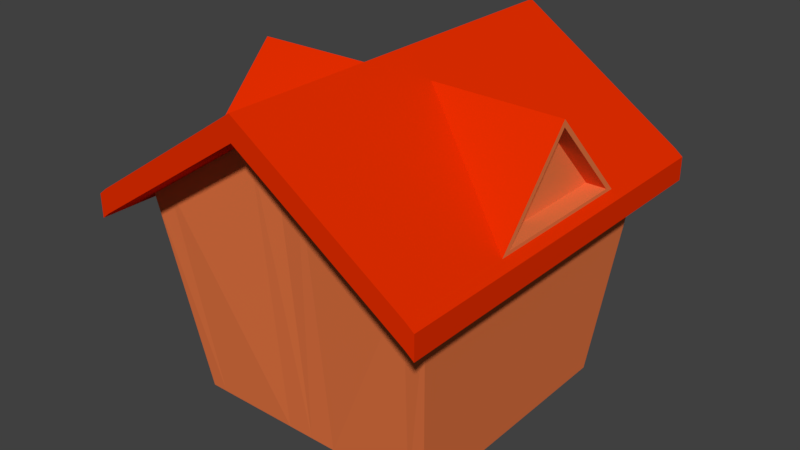 # Source: Cabin.blend  (saved by Blender 2.78.0; exported with 4.5.12 LTS)
import bpy
from mathutils import Matrix  # noqa: F401  (used for matrix-valued properties, if any)

bpy.ops.wm.read_factory_settings(use_empty=True)
scene = bpy.context.scene
scene.name = 'Scene'

# ---- collections
col_collection_1 = bpy.data.collections.new('Collection 1'); scene.collection.children.link(col_collection_1)

# ---- materials (node trees are filled in below, after node groups)
mat_door = bpy.data.materials.new('Door')
mat_door.alpha_threshold = 0.0
mat_door.roughness = 0.5
mat_roof = bpy.data.materials.new('Roof')
mat_roof.alpha_threshold = 0.0
mat_roof.roughness = 0.5
mat_walls = bpy.data.materials.new('Walls')
mat_walls.alpha_threshold = 0.0
mat_walls.roughness = 0.5

# ---- material node trees
mat_door.use_nodes = True; mat_door.node_tree.nodes.clear()
_N = mat_door.node_tree.nodes; _L = mat_door.node_tree.links
n0 = _N.new('ShaderNodeOutputMaterial'); n0.name = 'Material Output'; n0.location = (300, 300)
n1 = _N.new('ShaderNodeBsdfDiffuse'); n1.name = 'Diffuse BSDF'; n1.location = (10, 300)
n1.inputs[0].default_value = (0.02365, 0.004001, 0.00648, 1.0)
_L.new(n1.outputs[0], n0.inputs[0])
n0.is_active_output = True
mat_roof.use_nodes = True; mat_roof.node_tree.nodes.clear()
_N = mat_roof.node_tree.nodes; _L = mat_roof.node_tree.links
n0 = _N.new('ShaderNodeOutputMaterial'); n0.name = 'Material Output'; n0.location = (300, 300)
n1 = _N.new('ShaderNodeBsdfDiffuse'); n1.name = 'Diffuse BSDF'; n1.location = (10, 300)
n1.inputs[0].default_value = (0.8, 0.02797, 0.0, 1.0)
_L.new(n1.outputs[0], n0.inputs[0])
n0.is_active_output = True
mat_walls.use_nodes = True; mat_walls.node_tree.nodes.clear()
_N = mat_walls.node_tree.nodes; _L = mat_walls.node_tree.links
n0 = _N.new('ShaderNodeOutputMaterial'); n0.name = 'Material Output'; n0.location = (300, 300)
n1 = _N.new('ShaderNodeBsdfDiffuse'); n1.name = 'Diffuse BSDF'; n1.location = (10, 300)
n1.inputs[0].default_value = (0.8, 0.1855, 0.05844, 1.0)
_L.new(n1.outputs[0], n0.inputs[0])
n0.is_active_output = True

# ---- world
world_world = bpy.data.worlds.new('World'); scene.world = world_world
world_world.color = (0.05088, 0.05088, 0.05088)
world_world.use_sun_shadow = False
world_world.sun_shadow_jitter_overblur = 0.0
world_world.cycles.sampling_method = 'MANUAL'

# ---- meshes
me_circle = bpy.data.meshes.new('Circle')
me_circle.from_pydata([(0.3663, 0.6528, -0.317), (0.3244, 0.6054, -0.2621), (0.3244, 0.5761, -0.338), (0.3244, 0.6528, -0.3849), (0.3244, 0.7295, -0.338), (0.3244, 0.7002, -0.2621), (0.2564, 0.5761, -0.296), (0.2564, 0.6054, -0.3719), (0.2564, 0.7002, -0.3719), (0.2564, 0.7295, -0.296), (0.2564, 0.6528, -0.2491), (0.2145, 0.6528, -0.317), (0.355, 0.6077, -0.3293), (0.355, 0.6249, -0.2847), (0.3303, 0.5799, -0.297), (0.3303, 0.6528, -0.2524), (0.355, 0.6807, -0.2847), (0.355, 0.6528, -0.3569), (0.3303, 0.6077, -0.3693), (0.355, 0.6979, -0.3293), (0.3303, 0.6979, -0.3693), (0.3303, 0.7258, -0.297), (0.2904, 0.6249, -0.2448), (0.2904, 0.6807, -0.2448), (0.2904, 0.5626, -0.317), (0.2904, 0.5799, -0.2724), (0.2904, 0.6249, -0.3892), (0.2904, 0.5799, -0.3616), (0.2904, 0.7258, -0.3616), (0.2904, 0.6807, -0.3892), (0.2904, 0.7258, -0.2724), (0.2904, 0.743, -0.317), (0.2505, 0.6077, -0.2648), (0.2505, 0.5799, -0.337), (0.2505, 0.6528, -0.3816), (0.2505, 0.7258, -0.337), (0.2505, 0.6979, -0.2648), (0.2258, 0.6077, -0.3047), (0.2258, 0.6528, -0.2771), (0.2258, 0.6249, -0.3493), (0.2258, 0.6807, -0.3493), (0.2258, 0.6979, -0.3047), (0.4902, -0.8715, -0.2604), (0.09907, -0.8715, -0.2604), (0.4902, 0.8527, -0.2604), (0.09907, 0.8527, -0.2604), (0.4902, -0.8715, -0.1698), (0.09907, -0.8715, -0.1698), (0.4902, 0.8527, -0.1698), (0.09907, 0.8527, -0.1698), (0.872, 0.9325, -0.1019), (-0.02189, 0.9325, -0.1019), (0.872, 0.7719, -0.1019), (-0.5032, 0.7719, -0.1019), (0.872, 0.9325, -0.2076), (-0.02189, 0.9325, -0.2076), (0.872, 0.7719, -0.2076), (-0.5032, 0.7719, -0.2076), (0.872, 0.8505, -0.1019), (-0.2655, 0.8505, -0.1019), (0.872, 0.8505, -0.2076), (-0.2655, 0.8505, -0.2076), (0.8795, -0.9467, -0.2076), (-0.01434, -0.9467, -0.2076), (0.8795, -0.7861, -0.2076), (-0.4957, -0.7861, -0.2076), (0.8795, -0.9467, -0.1019), (-0.01434, -0.9467, -0.1019), (0.8795, -0.7861, -0.1019), (-0.4957, -0.7861, -0.1019), (0.8795, -0.8647, -0.2076), (-0.2579, -0.8647, -0.2076), (0.8795, -0.8647, -0.1019), (-0.2579, -0.8647, -0.1019), (0.8825, -0.7251, -0.2076), (-0.6131, -0.7251, -0.2076), (0.8825, -0.303, -0.2076), (-0.8889, -0.303, -0.2076), (0.8825, -0.7251, -0.1019), (-0.6131, -0.7251, -0.1019), (0.8825, -0.303, -0.1019), (-0.8889, -0.303, -0.1019), (0.8825, -0.5141, -0.2076), (-0.7745, -0.5141, -0.2076), (0.8825, -0.5141, -0.1019), (-0.7745, -0.5141, -0.1019), (0.8825, 0.2859, -0.2076), (-0.8889, 0.2859, -0.2076), (0.8825, 0.708, -0.2076), (-0.6272, 0.708, -0.2076), (0.8825, 0.2859, -0.1019), (-0.8889, 0.2859, -0.1019), (0.8825, 0.708, -0.1019), (-0.6272, 0.708, -0.1019), (0.8825, 0.4969, -0.2076), (-0.7887, 0.4969, -0.2076), (0.8825, 0.4969, -0.1019), (-0.7887, 0.4969, -0.1019), (0.8825, -0.2231, -0.2076), (-0.8889, -0.2231, -0.2076), (0.8825, 0.199, -0.2076), (-0.8889, 0.199, -0.2076), (0.8825, -0.2231, -0.1019), (-0.8889, -0.2231, -0.1019), (0.8825, 0.199, -0.1019), (-0.8889, 0.199, -0.1019), (0.8825, -0.01206, -0.2076), (-0.933, -0.01206, -0.2076), (0.8825, -0.01206, -0.1019), (-0.933, -0.01206, -0.1019), (0.9514, -1.0, -4.661e-07), (0.9514, 1.0, 7.136e-08), (0.9514, 3.674e-14, -1.974e-07), (-1.211e-08, 1.421e-14, -1.211e-08), (-1.465e-07, 1.0, 2.566e-07), (-2.036e-07, -1.0, -2.808e-07), (-0.1951, -0.9808, -2.533e-07), (-0.3827, -0.9239, -2.086e-07), (-0.5556, -0.8315, -1.788e-07), (-0.7071, -0.7071, -1.192e-07), (-0.8315, -0.5556, -5.96e-08), (-0.9239, -0.3827, 0.0), (-0.9808, -0.1951, 5.96e-08), (-1.0, 8.312e-07, 1.192e-07), (-0.9808, 0.1951, 1.788e-07), (-0.9239, 0.3827, 2.384e-07), (-0.8315, 0.5556, 2.384e-07), (-0.7071, 0.7071, 2.98e-07), (-0.5556, 0.8315, 2.98e-07), (-0.3827, 0.9239, 2.98e-07), (-0.1951, 0.9808, 2.831e-07), (-1.786e-07, 1.0, -0.1651), (0.9514, 1.0, -0.1651), (-4.426e-08, 2.635e-08, -0.1651), (0.9514, 2.635e-08, -0.1651), (0.9514, -1.0, -0.1651), (-2.357e-07, -1.0, -0.1651), (-0.1951, -0.9808, -0.1651), (-0.3827, -0.9239, -0.1651), (-0.5556, -0.8315, -0.1651), (-0.7071, -0.7071, -0.1651), (-0.8315, -0.5556, -0.1651), (-0.9239, -0.3827, -0.1651), (-0.9808, -0.1951, -0.1651), (-1.0, 8.576e-07, -0.1651), (-0.9808, 0.1951, -0.1651), (-0.9239, 0.3827, -0.1651), (-0.8315, 0.5556, -0.1651), (-0.7071, 0.7071, -0.1651), (-0.5556, 0.8315, -0.1651), (-0.3827, 0.9239, -0.1651), (-0.1951, 0.9808, -0.1651)], [], [(0, 13, 12), (1, 13, 15), (0, 12, 17), (0, 17, 19), (0, 19, 16), (1, 15, 22), (2, 14, 24), (3, 18, 26), (4, 20, 28), (5, 21, 30), (1, 22, 25), (2, 24, 27), (3, 26, 29), (4, 28, 31), (5, 30, 23), (6, 32, 37), (7, 33, 39), (8, 34, 40), (9, 35, 41), (10, 36, 38), (38, 41, 11), (38, 36, 41), (36, 9, 41), (41, 40, 11), (41, 35, 40), (35, 8, 40), (40, 39, 11), (40, 34, 39), (34, 7, 39), (39, 37, 11), (39, 33, 37), (33, 6, 37), (37, 38, 11), (37, 32, 38), (32, 10, 38), (23, 36, 10), (23, 30, 36), (30, 9, 36), (31, 35, 9), (31, 28, 35), (28, 8, 35), (29, 34, 8), (29, 26, 34), (26, 7, 34), (27, 33, 7), (27, 24, 33), (24, 6, 33), (25, 32, 6), (25, 22, 32), (22, 10, 32), (30, 31, 9), (30, 21, 31), (21, 4, 31), (28, 29, 8), (28, 20, 29), (20, 3, 29), (26, 27, 7), (26, 18, 27), (18, 2, 27), (24, 25, 6), (24, 14, 25), (14, 1, 25), (22, 23, 10), (22, 15, 23), (15, 5, 23), (16, 21, 5), (16, 19, 21), (19, 4, 21), (19, 20, 4), (19, 17, 20), (17, 3, 20), (17, 18, 3), (17, 12, 18), (12, 2, 18), (15, 16, 5), (15, 13, 16), (13, 0, 16), (12, 14, 2), (12, 13, 14), (13, 1, 14), (42, 43, 45, 44), (44, 45, 49, 48), (48, 49, 47, 46), (46, 47, 43, 42), (44, 48, 46, 42), (49, 45, 43, 47), (58, 59, 53, 52), (52, 53, 57, 56), (60, 61, 55, 54), (54, 55, 51, 50), (58, 60, 54, 50), (61, 59, 51, 55), (57, 53, 59, 61), (52, 56, 60, 58), (56, 57, 61, 60), (50, 51, 59, 58), (70, 71, 65, 64), (64, 65, 69, 68), (72, 73, 67, 66), (66, 67, 63, 62), (70, 72, 66, 62), (73, 71, 63, 67), (69, 65, 71, 73), (64, 68, 72, 70), (68, 69, 73, 72), (62, 63, 71, 70), (82, 83, 77, 76), (76, 77, 81, 80), (84, 85, 79, 78), (78, 79, 75, 74), (82, 84, 78, 74), (85, 83, 75, 79), (81, 77, 83, 85), (76, 80, 84, 82), (80, 81, 85, 84), (74, 75, 83, 82), (94, 95, 89, 88), (88, 89, 93, 92), (96, 97, 91, 90), (90, 91, 87, 86), (94, 96, 90, 86), (97, 95, 87, 91), (93, 89, 95, 97), (88, 92, 96, 94), (92, 93, 97, 96), (86, 87, 95, 94), (106, 107, 101, 100), (100, 101, 105, 104), (108, 109, 103, 102), (102, 103, 99, 98), (106, 108, 102, 98), (109, 107, 99, 103), (105, 101, 107, 109), (100, 104, 108, 106), (104, 105, 109, 108), (98, 99, 107, 106), (113, 116, 115), (113, 117, 116), (113, 118, 117), (113, 119, 118), (113, 120, 119), (113, 121, 120), (113, 122, 121), (113, 123, 122), (113, 124, 123), (113, 125, 124), (113, 126, 125), (113, 127, 126), (113, 128, 127), (113, 129, 128), (113, 130, 129), (113, 114, 130), (115, 110, 112, 113), (113, 112, 111, 114), (133, 136, 137), (133, 137, 138), (133, 138, 139), (133, 139, 140), (133, 140, 141), (133, 141, 142), (133, 142, 143), (133, 143, 144), (133, 144, 145), (133, 145, 146), (133, 146, 147), (133, 147, 148), (133, 148, 149), (133, 149, 150), (133, 150, 151), (133, 151, 131), (136, 133, 134, 135), (133, 131, 132, 134), (126, 127, 148, 147), (115, 116, 137, 136), (130, 114, 131, 151), (114, 111, 132, 131), (119, 120, 141, 140), (123, 124, 145, 144), (127, 128, 149, 148), (116, 117, 138, 137), (110, 115, 136, 135), (120, 121, 142, 141), (124, 125, 146, 145), (112, 110, 135, 134), (128, 129, 150, 149), (117, 118, 139, 138), (111, 112, 134, 132), (121, 122, 143, 142), (125, 126, 147, 146), (129, 130, 151, 150), (118, 119, 140, 139), (122, 123, 144, 143)])
me_circle.polygons.foreach_set('use_smooth', [1, 1, 1, 1, 1, 1, 1, 1, 1, 1, 1, 1, 1, 1, 1, 1, 1, 1, 1, 1, 1, 1, 1, 1, 1, 1, 1, 1, 1, 1, 1, 1, 1, 1, 1, 1, 1, 1, 1, 1, 1, 1, 1, 1, 1, 1, 1, 1, 1, 1, 1, 1, 1, 1, 1, 1, 1, 1, 1, 1, 1, 1, 1, 1, 1, 1, 1, 1, 1, 1, 1, 1, 1, 1, 1, 1, 1, 1, 1, 1, 0, 0, 0, 0, 0, 0, 0, 0, 0, 0, 0, 0, 0, 0, 0, 0, 0, 0, 0, 0, 0, 0, 0, 0, 0, 0, 0, 0, 0, 0, 0, 0, 0, 0, 0, 0, 0, 0, 0, 0, 0, 0, 0, 0, 0, 0, 0, 0, 0, 0, 0, 0, 0, 0, 0, 0, 0, 0, 0, 0, 0, 0, 0, 0, 0, 0, 0, 0, 0, 0, 0, 0, 0, 0, 0, 0, 0, 0, 0, 0, 0, 0, 0, 0, 0, 0, 0, 0, 0, 0, 0, 0, 0, 0, 0, 0, 0, 0, 0, 0, 0, 0, 0, 0, 0, 0, 0, 0, 0, 0, 0, 0])
me_circle.materials.append(mat_door)
me_circle.use_remesh_preserve_volume = False
me_circle.use_remesh_preserve_attributes = False
me_circle.use_mirror_vertex_groups = False
me_circle.update()
me_cube_001 = bpy.data.meshes.new('Cube.001')
me_cube_001.from_pydata([(-0.8307, -0.8137, -1.0), (-0.9736, -1.0, 0.3402), (-0.8307, 0.8137, -1.0), (-0.9736, 1.0, 0.3402), (0.0, 0.8137, -1.0), (0.0, 1.0, 0.9855), (0.0, -0.8137, -1.0), (0.0, -1.0, 0.9855), (-1.117, -1.257, 0.2396), (-1.117, 1.257, 0.2396), (0.0, 1.257, 0.9919), (0.0, -1.257, 0.9919), (-1.117, -1.257, 0.3904), (-1.117, 1.257, 0.3904), (0.0, 1.257, 1.143), (0.0, -1.257, 1.143), (-0.8307, 0.3352, -1.0), (-0.8307, -0.3352, -1.0), (-0.9736, -0.4119, 0.3402), (-0.9736, 0.4119, 0.3402), (0.0, 0.3352, -1.0), (0.0, -0.3352, -1.0), (-1.117, -0.5176, 0.2396), (-1.117, 0.5176, 0.2396), (-1.117, -0.5176, 0.3904), (-1.117, 0.5176, 0.3904), (0.0, 0.5176, 1.143), (0.0, -0.5176, 1.143), (-0.1721, 0.8137, -1.0), (-0.1642, -1.0, 0.8767), (-0.1642, 1.0, 0.8767), (-0.1721, -0.8137, -1.0), (-0.2075, -1.257, 0.8535), (-0.2075, 1.257, 0.8535), (-0.2075, -1.257, 1.004), (-0.2075, 1.257, 1.004), (-0.2075, 0.5176, 1.004), (-0.2075, -0.5176, 1.004), (-0.1721, 0.3352, -1.0), (-0.1721, -0.3352, -1.0), (-0.7239, 0.8137, -1.0), (-0.8423, -1.0, 0.4273), (-1.064, -1.257, 0.2822), (-1.064, -1.257, 0.433), (-0.7239, 0.3352, -1.0), (-0.7239, -0.3352, -1.0), (-0.8423, 1.0, 0.4273), (-0.7239, -0.8137, -1.0), (-1.064, 1.257, 0.2822), (-1.064, 1.257, 0.433), (-1.064, 0.5176, 0.433), (-1.064, -0.5176, 0.433), (-0.8307, 3.238e-09, -1.0), (-0.9736, 0.0, 0.3402), (0.0, 3.238e-09, -1.0), (-1.117, 0.0, 0.2396), (-1.117, 0.0, 0.3904), (0.0, 0.0, 1.143), (-0.1721, 3.238e-09, -1.0), (-0.2075, 0.0, 1.004), (-0.7239, 3.238e-09, -1.0), (-1.064, 0.0, 0.433), (-1.049, -2.831e-09, 0.9968), (-1.064, 0.0, 0.4545), (-1.064, -0.4584, 0.4545), (-1.064, 0.4584, 0.4545), (-1.05, -2.507e-09, 0.9538), (-0.9372, 0.0, 0.4545), (-0.9372, -0.4584, 0.4545), (-0.9372, 0.4584, 0.4545), (-0.9239, -2.507e-09, 0.9538)], [], [(16, 19, 3, 2), (47, 41, 1, 0), (29, 7, 11, 32), (39, 21, 6, 31), (28, 30, 5, 4), (22, 8, 12, 24), (46, 3, 9, 48), (18, 1, 8, 22), (51, 24, 12, 43), (32, 11, 15, 34), (48, 9, 13, 49), (49, 13, 25, 50), (61, 56, 24, 51), (3, 19, 23, 9), (53, 18, 22, 55), (9, 23, 25, 13), (55, 22, 24, 56), (28, 4, 20, 38), (58, 54, 21, 39), (0, 1, 18, 17), (52, 53, 19, 16), (60, 58, 39, 45), (40, 28, 38, 44), (57, 59, 37, 27), (14, 35, 36, 26), (10, 33, 35, 14), (42, 32, 34, 43), (27, 37, 34, 15), (5, 30, 33, 10), (40, 46, 30, 28), (45, 39, 31, 47), (41, 29, 32, 42), (6, 7, 29, 31), (1, 41, 42, 8), (17, 45, 47, 0), (2, 3, 46, 40), (8, 42, 43, 12), (2, 40, 44, 16), (52, 60, 45, 17), (59, 51, 37), (35, 49, 50, 36), (33, 48, 49, 35), (37, 51, 43, 34), (30, 46, 48, 33), (31, 29, 41, 47), (36, 50, 59), (16, 44, 60, 52), (26, 36, 59, 57), (44, 38, 58, 60), (17, 18, 53, 52), (38, 20, 54, 58), (23, 55, 56, 25), (19, 53, 55, 23), (50, 25, 56, 61), (51, 59, 62), (59, 50, 62), (62, 50, 65, 66), (51, 62, 66, 64), (64, 66, 70, 68), (65, 63, 67, 69), (50, 61, 63, 65), (61, 51, 64, 63), (67, 70, 69), (68, 70, 67), (63, 64, 68, 67), (66, 65, 69, 70)])
me_cube_001.polygons.foreach_set('material_index', [1, 1, 0, 1, 1, 0, 0, 0, 0, 0, 0, 0, 0, 0, 0, 0, 0, 1, 1, 1, 1, 1, 1, 0, 0, 0, 0, 0, 0, 1, 1, 0, 1, 0, 1, 1, 0, 1, 1, 0, 0, 0, 0, 0, 1, 0, 1, 0, 1, 1, 1, 0, 0, 0, 0, 0, 1, 1, 1, 1, 1, 1, 1, 1, 1, 1])
me_cube_001.materials.append(mat_roof)
me_cube_001.materials.append(mat_walls)
me_cube_001.use_remesh_preserve_volume = False
me_cube_001.use_remesh_preserve_attributes = False
me_cube_001.use_mirror_vertex_groups = False
me_cube_001.update()

# ---- objects
ob_circle = bpy.data.objects.new('Circle', me_circle)
ob_cube = bpy.data.objects.new('Cube', me_cube_001)

# ---- transforms, parenting, visibility, modifiers, constraints
ob_circle.location = (-0.8748, 0.007132, 0.559)
ob_circle.rotation_euler = (-1.303e-07, 1.511, -4.041e-09)
ob_circle.scale = (0.5934, 0.4996, 0.5934)
ob_circle.lineart.crease_threshold = 0.0
ob_cube.location = (0.0, 0.0, 1.0)
ob_cube.lineart.crease_threshold = 0.0
_m = ob_cube.modifiers.new('Mirror', 'MIRROR')
_m.use_clip = True

# ---- collection membership
col_collection_1.objects.link(ob_circle)
col_collection_1.objects.link(ob_cube)

# ---- scene / render settings (as saved in the file)
scene.frame_start = 1; scene.frame_end = 250; scene.frame_set(1)
scene.render.engine = 'CYCLES'
scene.render.resolution_percentage = 50
scene.render.dither_intensity = 0.0
scene.cycles.use_denoising = False
scene.cycles.samples = 128
scene.cycles.sampling_pattern = 'TABULATED_SOBOL'
scene.cycles.light_sampling_threshold = 0.0
scene.cycles.use_adaptive_sampling = False
scene.cycles.use_light_tree = False
scene.cycles.blur_glossy = 0.0
scene.cycles.sample_clamp_indirect = 0.0
scene.view_settings.view_transform = 'Standard'
bpy.context.view_layer.update()

# ---- added for rendering (the .blend has no active camera and no usable light): camera, sun
cam_auto = bpy.data.cameras.new('AutoCamera')
cam_auto.lens = 50.0
cam_auto.sensor_width = 36.0
cam_auto.clip_end = 1000.0
ob_auto_camera = bpy.data.objects.new('AutoCamera', cam_auto)
scene.collection.objects.link(ob_auto_camera)
ob_auto_camera.location = (3.69892, -4.45304, 4.03081)
ob_auto_camera.rotation_euler = (1.09748, -7.21219e-08, 0.694738)
scene.camera = ob_auto_camera
light_auto_sun = bpy.data.lights.new('AutoSun', 'SUN')
light_auto_sun.energy = 3.0
light_auto_sun.angle = 0.0523599
ob_auto_sun = bpy.data.objects.new('AutoSun', light_auto_sun)
scene.collection.objects.link(ob_auto_sun)
ob_auto_sun.rotation_euler = (0.872665, 0.174533, 0.523599)
bpy.context.view_layer.update()
